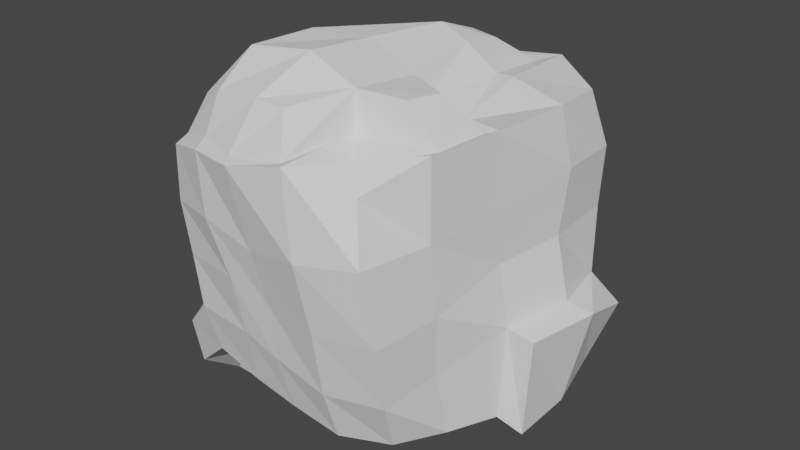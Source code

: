 # Source: LargeRock_17.blend  (saved by Blender 3.3.6; exported with 4.5.12 LTS)
import bpy
from mathutils import Matrix  # noqa: F401  (used for matrix-valued properties, if any)

bpy.ops.wm.read_factory_settings(use_empty=True)
scene = bpy.context.scene
scene.name = 'Scene'

# ---- collections
col_collection = bpy.data.collections.new('Collection'); scene.collection.children.link(col_collection)

# ---- world
world_world = bpy.data.worlds.new('World'); scene.world = world_world
world_world.use_nodes = True; world_world.node_tree.nodes.clear()
_N = world_world.node_tree.nodes; _L = world_world.node_tree.links
n0 = _N.new('ShaderNodeOutputWorld'); n0.name = 'World Output'; n0.location = (300, 300)
n1 = _N.new('ShaderNodeBackground'); n1.name = 'Background'; n1.location = (10, 300)
n1.inputs[0].default_value = (0.05088, 0.05088, 0.05088, 1.0)
_L.new(n1.outputs[0], n0.inputs[0])
n0.is_active_output = True
world_world.color = (0.05088, 0.05088, 0.05088)
world_world.use_sun_shadow = False
world_world.sun_shadow_jitter_overblur = 0.0

# ---- meshes
me_cube = bpy.data.meshes.new('Cube')
me_cube.from_pydata([(-5.056, -4.265, -5.81), (-6.175, -4.108, 3.599), (-4.148, 4.773, -6.078), (-4.781, 5.847, 3.503), (3.991, -3.847, -6.595), (3.121, -4.658, 3.838), (-7.158, 0.5347, -8.628), (4.831, 7.574, 4.696), (-6.061, -4.523, -1.556), (-6.189, 0.442, 4.33), (-5.007, 6.011, -1.379), (0.1636, 6.403, -6.83), (-0.01315, 7.532, 5.114), (5.48, 7.694, -0.2909), (5.731, 0.5139, -6.953), (4.679, 0.3041, 5.01), (4.485, -5.312, -1.422), (-0.5615, -4.487, -6.593), (-2.258, -5.56, 4.143), (7.105, 7.271, -4.24), (5.175, 1.036, -0.4066), (-0.8846, -5.287, -1.651), (0.8361, -0.3312, -7.165), (-5.031, 2.88, -6.437), (-5.248, -2.697, -6.777), (-5.591, -4.578, -3.799), (-6.532, -4.518, 0.7441), (-6.786, -1.656, 3.77), (-5.845, 3.036, 4.231), (-5.115, 6.286, 1.115), (-4.841, 5.661, -3.712), (2.666, 6.311, -6.799), (-2.384, 5.628, -6.748), (-2.334, 6.83, 4.722), (1.838, 7.968, 5.135), (5.58, 7.786, 2.391), (5.832, 7.023, -3.082), (5.005, -1.787, -6.715), (-6.863, 2.317, -8.638), (5.366, 4.502, 5.047), (4.482, -1.85, 4.956), (4.075, -5.68, 1.73), (4.382, -4.779, -4.278), (-2.804, -4.391, -6.299), (1.777, -4.513, -6.846), (0.3068, -5.458, 4.593), (-4.206, -4.883, 4.244), (-6.552, -2.205, -1.284), (-6.772, 1.041, 1.633), (-5.636, 3.072, -1.564), (-2.61, 7.423, -0.6488), (0.2067, 7.838, 2.588), (2.998, 7.987, -0.3369), (4.225, 6.471, -7.413), (5.8, 4.132, -0.1915), (5.207, 0.9026, 1.865), (4.897, -2.44, -1.259), (5.737, 0.9518, -2.971), (1.737, -5.713, -1.688), (-1.35, -5.619, 0.6732), (-2.978, -5.257, -1.226), (-0.8738, -5.088, -4.094), (2.76, 1.014, -7.428), (0.09797, -1.668, -6.996), (1.694, 0.8209, 5.328), (-6.503, -2.421, -3.212), (-6.953, -1.063, 0.8546), (-6.242, 3.33, 1.165), (-5.644, 3.106, -3.031), (6.213, 6.344, -7.117), (-2.218, 7.443, 1.926), (2.877, 8.084, 2.148), (3.283, 7.714, -2.837), (6.509, 3.997, -2.88), (5.891, 4.577, 2.564), (4.583, -2.469, 1.635), (4.848, -2.336, -3.809), (1.746, -5.236, -4.556), (1.432, -6.218, 1.336), (-3.984, -5.41, 1.096), (-2.598, -4.997, -3.669), (-3.156, 3.319, -6.96), (2.961, 3.878, -7.369), (2.235, -1.649, -7.203), (-2.422, -2.211, -7.134), (2.072, 4.856, 5.477), (-2.822, 3.569, 4.902), (1.775, -3.429, 4.219), (-6.532, -4.473, 3.163), (-7.081, -1.68, 3.57), (-6.581, 0.6875, 3.97), (-6.052, 3.524, 4.281), (-2.683, 7.749, 4.681), (0.002367, 8.48, 5.073), (2.398, 9.093, 5.229), (5.119, 0.7365, 5.126), (4.558, -2.438, 5.062), (0.7304, -5.857, 4.723), (-2.076, -5.911, 3.993), (-4.303, -5.352, 3.817), (3.012, 1.492, 4.747), (2.948, 4.701, 5.582), (-3.43, 4.878, 4.091), (0.8592, -2.253, 4.866), (-0.2567, 6.343, 6.503), (-0.3562, 4.409, 7.204), (-1.157, 1.005, 7.232), (-5.41, 0.4564, 5.983), (-3.745, 0.5353, 7.201), (-2.017, -4.268, 6.067), (-1.514, -1.927, 7.384), (1.151, 0.7915, 6.301), (0.8595, 4.408, 6.671), (-2.804, 3.376, 6.181), (-4.219, -2.281, 7.114), (-5.697, -2.045, 5.754), (-4.277, -4.015, 5.794), (0.6986, -1.935, 6.448), (-5.526, -3.487, 5.264), (-4.7, 2.035, 6.023), (-1.566, 5.605, 6.269), (0.7978, 6.451, 6.313), (3.137, -0.106, 6.298), (2.705, -1.511, 6.341), (-0.7221, -4.182, 6.0), (-4.542, 8.364, -2.707), (-4.804, 8.29, -4.361), (-4.158, 7.578, -6.262), (4.598, 9.24, -6.79), (2.341, 9.152, -6.889), (-0.2829, 8.823, -6.737), (-2.647, 8.308, -6.661), (4.397, 9.24, -4.651), (-2.627, 9.269, -1.744), (-0.6086, 10.0, -1.711), (-0.1011, 9.375, 0.7794), (1.542, 10.02, -1.243), (-0.6751, 10.15, -3.971), (-3.047, 8.999, -4.24), (-1.848, 9.375, 0.4626), (1.639, 9.375, 0.7073), (2.005, 10.15, -3.984), (6.525, 1.205, -7.847), (6.743, 3.761, -7.462), (6.947, 0.9708, -3.208), (4.235, 1.52, -7.868), (5.794, 7.66, -5.535), (5.728, 7.564, -7.125), (7.615, 4.206, -3.161), (4.343, 3.976, -7.815), (4.145, 7.537, -7.101), (-6.989, -1.755, -8.907), (-7.291, -3.484, -7.765), (-7.399, -3.851, -5.573), (1.626, 5.553, -8.561), (-0.6123, 5.451, -8.782), (-3.833, 5.632, -8.826), (-8.193, -1.433, -2.546), (-7.948, 1.925, -1.857), (-8.624, 2.078, 0.7487), (-7.5, 3.481, -3.593), (-7.695, 0.6277, -6.376), (-0.5529, 2.91, -9.285), (-0.1374, -0.01298, -9.308), (1.83, 0.829, -8.908), (-1.064, -1.691, -8.965), (-4.148, 0.9355, -9.214), (-7.797, -2.002, -4.736), (-8.542, -0.4595, -0.5493), (-8.02, 3.628, -1.0), (-7.405, 2.684, -5.664), (-4.338, 2.739, -9.024), (1.828, 3.694, -9.203), (-3.335, -1.557, -9.26)], [], [(63, 84, 173, 165), (25, 8, 47, 65), (11, 31, 154, 155), (62, 22, 163, 164), (8, 26, 66, 47), (26, 88, 89, 66), (66, 89, 90, 48), (31, 82, 172, 154), (65, 47, 157, 167), (48, 90, 91, 67), (67, 91, 3, 29), (49, 67, 29, 10), (48, 67, 169, 159), (23, 81, 171, 38), (68, 49, 10, 30), (23, 68, 30, 2), (129, 128, 147, 150), (50, 70, 139, 133), (2, 30, 126, 127), (72, 36, 132, 141), (10, 29, 70, 50), (29, 3, 92, 70), (70, 92, 93, 51), (70, 51, 135, 139), (52, 72, 141, 136), (51, 93, 94, 71), (71, 94, 7, 35), (52, 71, 35, 13), (30, 10, 125, 126), (62, 82, 149, 145), (72, 52, 13, 36), (71, 52, 136, 140), (36, 73, 148, 19), (36, 13, 54, 73), (73, 54, 20, 57), (31, 129, 150, 53), (13, 35, 74, 54), (35, 7, 39, 74), (74, 39, 95, 55), (54, 74, 55, 20), (20, 55, 75, 56), (55, 95, 96, 75), (75, 96, 5, 41), (56, 75, 41, 16), (14, 57, 76, 37), (57, 20, 56, 76), (76, 56, 16, 42), (37, 76, 42, 4), (4, 42, 77, 44), (42, 16, 58, 77), (77, 58, 21, 61), (44, 77, 61, 17), (16, 41, 78, 58), (41, 5, 97, 78), (78, 97, 98, 59), (58, 78, 59, 21), (21, 59, 79, 60), (59, 98, 99, 79), (79, 99, 88, 26), (60, 79, 26, 8), (17, 61, 80, 43), (61, 21, 60, 80), (80, 60, 8, 25), (43, 80, 25, 0), (2, 32, 81, 23), (68, 23, 38, 170), (25, 65, 167, 153), (47, 66, 168, 157), (66, 48, 159, 168), (57, 14, 142, 144), (132, 36, 19, 146), (49, 68, 170, 160), (22, 62, 83, 63), (62, 14, 37, 83), (83, 37, 4, 44), (63, 83, 44, 17), (84, 24, 151, 173), (81, 32, 156, 171), (84, 63, 17, 43), (24, 84, 43, 0), (7, 94, 101, 39), (85, 34, 121, 112), (28, 9, 107, 119), (39, 101, 100, 95), (15, 64, 111, 122), (92, 3, 91, 102), (9, 27, 115, 107), (1, 46, 116, 118), (103, 40, 123, 117), (27, 1, 118, 115), (46, 18, 109, 116), (45, 103, 117, 124), (18, 45, 124, 109), (86, 28, 119, 113), (40, 15, 122, 123), (96, 87, 97, 5), (1, 27, 89, 88), (27, 9, 90, 89), (9, 28, 91, 90), (33, 12, 93, 92), (12, 34, 94, 93), (15, 40, 96, 95), (45, 18, 98, 97), (18, 46, 99, 98), (46, 1, 88, 99), (64, 15, 95, 100), (34, 85, 101, 94), (85, 64, 100, 101), (86, 33, 92, 102), (28, 86, 102, 91), (103, 45, 97, 87), (40, 103, 87, 96), (121, 104, 105, 112), (112, 105, 106, 111), (104, 120, 113, 105), (113, 119, 107, 108), (105, 113, 108, 106), (106, 108, 114, 110), (108, 107, 115, 114), (114, 115, 118, 116), (110, 114, 116, 109), (122, 111, 117, 123), (111, 106, 110, 117), (117, 110, 109, 124), (12, 33, 120, 104), (64, 85, 112, 111), (34, 12, 104, 121), (33, 86, 113, 120), (127, 126, 138, 131), (126, 125, 133, 138), (138, 133, 134, 137), (131, 138, 137, 130), (133, 139, 135, 134), (134, 135, 140, 136), (130, 137, 141, 129), (137, 134, 136, 141), (129, 141, 132, 128), (51, 71, 140, 135), (31, 11, 130, 129), (11, 32, 131, 130), (10, 50, 133, 125), (32, 2, 127, 131), (69, 53, 150, 147), (19, 69, 147, 146), (69, 19, 148, 143), (143, 148, 144, 142), (53, 69, 143, 149), (149, 143, 142, 145), (128, 132, 146, 147), (14, 62, 145, 142), (82, 31, 53, 149), (73, 57, 144, 148), (152, 153, 167, 151), (167, 157, 158, 161), (151, 167, 161, 6), (157, 168, 159, 158), (158, 159, 169, 160), (6, 161, 170, 38), (161, 158, 160, 170), (156, 155, 162, 171), (171, 162, 163, 166), (38, 171, 166, 6), (155, 154, 172, 162), (162, 172, 164, 163), (6, 166, 173, 151), (166, 163, 165, 173), (24, 0, 152, 151), (82, 62, 164, 172), (32, 11, 155, 156), (67, 49, 160, 169), (22, 63, 165, 163), (0, 25, 153, 152)])
_k = {(2, 23): 0.24706, (0, 24): 0.24706, (0, 25): 0.24706, (8, 25): 0.24706, (8, 26): 0.24706, (26, 88): 0.24706, (88, 89): 0.24706, (89, 90): 0.24706, (90, 91): 0.24706, (3, 91): 0.24706, (3, 29): 0.24706, (10, 29): 0.24706, (10, 30): 0.24706, (2, 30): 0.24706, (11, 31): 0.24706, (11, 32): 0.24706, (2, 32): 0.24706, (3, 92): 0.24706, (92, 93): 0.24706, (93, 94): 0.24706, (7, 94): 0.24706, (7, 35): 0.24706, (13, 35): 0.24706, (13, 36): 0.24706, (4, 37): 0.24706, (14, 37): 0.24706, (7, 39): 0.24706, (39, 95): 0.24706, (95, 96): 0.24706, (5, 96): 0.24706, (5, 41): 0.24706, (16, 41): 0.24706, (16, 42): 0.24706, (4, 42): 0.24706, (0, 43): 0.24706, (17, 43): 0.24706, (17, 44): 0.24706, (4, 44): 0.24706, (5, 97): 0.24706, (97, 98): 0.24706, (98, 99): 0.24706, (88, 99): 0.24706, (1, 27): 0.24706, (9, 27): 0.24706, (9, 28): 0.24706, (12, 33): 0.24706, (12, 34): 0.24706, (15, 40): 0.24706, (18, 45): 0.24706, (18, 46): 0.24706, (1, 46): 0.24706, (115, 118): 0.24706, (107, 115): 0.24706, (107, 119): 0.24706, (104, 120): 0.24706, (104, 121): 0.24706, (122, 123): 0.24706, (109, 124): 0.24706, (109, 116): 0.24706, (116, 118): 0.24706, (125, 126): 0.24706, (126, 127): 0.24706, (128, 129): 0.24706, (129, 130): 0.24706, (130, 131): 0.24706, (127, 131): 0.24706, (128, 132): 0.24706, (53, 69): 0.24706, (19, 69): 0.24706, (142, 143): 0.24706, (69, 143): 0.24706, (147, 150): 0.24706, (146, 147): 0.24706, (6, 38): 0.24706, (6, 151): 0.24706, (151, 152): 0.24706, (152, 153): 0.24706, (154, 155): 0.24706, (155, 156): 0.24706}
me_cube.attributes.new('crease_edge', 'FLOAT', 'EDGE').data.foreach_set('value', [_k.get((min(e.vertices), max(e.vertices)), 0.0) for e in me_cube.edges])
_uv = me_cube.uv_layers.new(name='UVMap')
_uv.uv.foreach_set('vector', [0.9292, 0.4968, 0.9257, 0.5556, 0.8728, 0.5707, 0.8848, 0.5212, 0.4706, 0.6544, 0.4691, 0.7054, 0.4168, 0.714, 0.4196, 0.671, 0.9592, 0.747, 0.9542, 0.8024, 0.9137, 0.7757, 0.9126, 0.7257, 0.885, 0.4272, 0.9061, 0.4731, 0.8673, 0.5058, 0.8591, 0.4574, 0.4691, 0.7054, 0.4695, 0.7576, 0.3923, 0.7629, 0.4168, 0.714, 0.4695, 0.7576, 0.4706, 0.8113, 0.4077, 0.8229, 0.3923, 0.7629, 0.3923, 0.7629, 0.4077, 0.8229, 0.3542, 0.8334, 0.3458, 0.7814, 0.9007, 0.1946, 0.9035, 0.2515, 0.8552, 0.2599, 0.8597, 0.2175, 0.7629, 0.6894, 0.7363, 0.6554, 0.785, 0.6492, 0.808, 0.6948, 0.3458, 0.7814, 0.3542, 0.8334, 0.2903, 0.8422, 0.2932, 0.7727, 0.2932, 0.7727, 0.2903, 0.8422, 0.2308, 0.8273, 0.2229, 0.7734, 0.2928, 0.7103, 0.2932, 0.7727, 0.2229, 0.7734, 0.2263, 0.7177, 0.7154, 0.554, 0.7176, 0.5008, 0.7788, 0.4875, 0.7644, 0.5392, 0.7667, 0.2218, 0.8064, 0.2359, 0.7839, 0.2823, 0.7236, 0.2749, 0.2905, 0.6777, 0.2928, 0.7103, 0.2263, 0.7177, 0.2303, 0.6653, 0.2894, 0.6006, 0.2905, 0.6777, 0.2303, 0.6653, 0.2429, 0.6084, 0.286, 0.843, 0.2678, 0.8898, 0.2229, 0.8974, 0.2367, 0.865, 0.03047, 0.3426, 0.0004046, 0.2931, 0.05485, 0.2958, 0.0782, 0.3424, 0.05737, 0.5044, 0.03921, 0.449, 0.09402, 0.4241, 0.1089, 0.4691, 0.1432, 0.1605, 0.1672, 0.1067, 0.2012, 0.1659, 0.175, 0.2185, 0.7421, 0.1743, 0.7316, 0.1195, 0.796, 0.08798, 0.7993, 0.1458, 0.7316, 0.1195, 0.7236, 0.0656, 0.7802, 0.0275, 0.796, 0.08798, 0.796, 0.08798, 0.7802, 0.0275, 0.8404, 0.01087, 0.8487, 0.06753, 0.0004046, 0.2931, 0.008878, 0.2372, 0.05846, 0.2565, 0.05485, 0.2958, 0.08863, 0.1743, 0.1432, 0.1605, 0.175, 0.2185, 0.1139, 0.2277, 0.8487, 0.06753, 0.8404, 0.01087, 0.8945, 0.0004046, 0.909, 0.07182, 0.909, 0.07182, 0.8945, 0.0004046, 0.957, 0.01778, 0.9696, 0.07036, 0.9083, 0.1272, 0.909, 0.07182, 0.9696, 0.07036, 0.9638, 0.1298, 0.03921, 0.449, 0.01227, 0.4039, 0.07238, 0.3937, 0.09402, 0.4241, 0.9023, 0.3166, 0.9035, 0.2515, 0.9367, 0.2508, 0.935, 0.3047, 0.9116, 0.1833, 0.9083, 0.1272, 0.9638, 0.1298, 0.9696, 0.1938, 0.03384, 0.1821, 0.08863, 0.1743, 0.1139, 0.2277, 0.06896, 0.2192, 0.1672, 0.1067, 0.1243, 0.05255, 0.1442, 0.03618, 0.199, 0.08462, 0.5146, 0.4201, 0.5271, 0.4822, 0.4472, 0.4815, 0.4463, 0.4193, 0.4463, 0.4193, 0.4472, 0.4815, 0.3763, 0.4768, 0.3768, 0.4186, 0.1748, 0.6101, 0.2221, 0.5675, 0.2166, 0.6212, 0.199, 0.6386, 0.5271, 0.4822, 0.5271, 0.5416, 0.4559, 0.5431, 0.4472, 0.4815, 0.5271, 0.5416, 0.5223, 0.5953, 0.453, 0.599, 0.4559, 0.5431, 0.4559, 0.5431, 0.453, 0.599, 0.3696, 0.5998, 0.3733, 0.5272, 0.4472, 0.4815, 0.4559, 0.5431, 0.3733, 0.5272, 0.3763, 0.4768, 0.3763, 0.4768, 0.3733, 0.5272, 0.2959, 0.5221, 0.2988, 0.4562, 0.3733, 0.5272, 0.3696, 0.5998, 0.2981, 0.599, 0.2959, 0.5221, 0.2959, 0.5221, 0.2981, 0.599, 0.2391, 0.5741, 0.2229, 0.5209, 0.2988, 0.4562, 0.2959, 0.5221, 0.2229, 0.5209, 0.2345, 0.4515, 0.369, 0.3307, 0.3768, 0.4186, 0.3015, 0.3992, 0.3157, 0.3349, 0.3768, 0.4186, 0.3763, 0.4768, 0.2988, 0.4562, 0.3015, 0.3992, 0.3015, 0.3992, 0.2988, 0.4562, 0.2345, 0.4515, 0.2463, 0.3885, 0.3157, 0.3349, 0.3015, 0.3992, 0.2463, 0.3885, 0.2651, 0.336, 0.6995, 0.0004046, 0.7129, 0.05521, 0.6533, 0.05829, 0.6478, 0.005341, 0.7129, 0.05521, 0.7228, 0.1191, 0.6609, 0.1222, 0.6533, 0.05829, 0.6533, 0.05829, 0.6609, 0.1222, 0.6023, 0.1286, 0.5966, 0.07451, 0.6478, 0.005341, 0.6533, 0.05829, 0.5966, 0.07451, 0.5966, 0.01683, 0.7228, 0.1191, 0.7228, 0.1903, 0.6623, 0.1905, 0.6609, 0.1222, 0.7228, 0.1903, 0.7135, 0.246, 0.6543, 0.2673, 0.6623, 0.1905, 0.6623, 0.1905, 0.6543, 0.2673, 0.5904, 0.2571, 0.5982, 0.1816, 0.6609, 0.1222, 0.6623, 0.1905, 0.5982, 0.1816, 0.6023, 0.1286, 0.6023, 0.1286, 0.5982, 0.1816, 0.5408, 0.197, 0.5571, 0.1432, 0.5982, 0.1816, 0.5904, 0.2571, 0.5391, 0.2579, 0.5408, 0.197, 0.5408, 0.197, 0.5391, 0.2579, 0.4845, 0.248, 0.4803, 0.1942, 0.5571, 0.1432, 0.5408, 0.197, 0.4803, 0.1942, 0.4861, 0.1421, 0.5966, 0.01683, 0.5966, 0.07451, 0.5594, 0.08788, 0.5475, 0.02876, 0.5966, 0.07451, 0.6023, 0.1286, 0.5571, 0.1432, 0.5594, 0.08788, 0.5594, 0.08788, 0.5571, 0.1432, 0.4861, 0.1421, 0.4921, 0.09139, 0.5475, 0.02876, 0.5594, 0.08788, 0.4921, 0.09139, 0.4986, 0.04489, 0.8096, 0.1946, 0.8544, 0.2172, 0.8064, 0.2359, 0.7667, 0.2218, 0.7641, 0.4186, 0.7959, 0.3484, 0.8583, 0.3307, 0.8301, 0.3923, 0.7438, 0.7396, 0.7629, 0.6894, 0.808, 0.6948, 0.8024, 0.7405, 0.7363, 0.6554, 0.7179, 0.604, 0.7669, 0.6026, 0.785, 0.6492, 0.7179, 0.604, 0.7154, 0.554, 0.7644, 0.5392, 0.7669, 0.6026, 0.9996, 0.3571, 0.911, 0.3647, 0.8894, 0.343, 0.9922, 0.3307, 0.2012, 0.1659, 0.1672, 0.1067, 0.199, 0.08462, 0.2221, 0.1196, 0.7437, 0.4441, 0.7641, 0.4186, 0.8301, 0.3923, 0.8049, 0.4348, 0.9061, 0.4731, 0.885, 0.4272, 0.9401, 0.4507, 0.9292, 0.4968, 0.885, 0.4272, 0.911, 0.3647, 0.9578, 0.3912, 0.9401, 0.4507, 0.9401, 0.4507, 0.9578, 0.3912, 0.9975, 0.4236, 0.9996, 0.4754, 0.9292, 0.4968, 0.9401, 0.4507, 0.9996, 0.4754, 0.9872, 0.5262, 0.9257, 0.5556, 0.9276, 0.6217, 0.8704, 0.6531, 0.8728, 0.5707, 0.8064, 0.2359, 0.8544, 0.2172, 0.8544, 0.279, 0.7839, 0.2823, 0.9257, 0.5556, 0.9292, 0.4968, 0.9872, 0.5262, 0.9762, 0.5751, 0.9276, 0.6217, 0.9257, 0.5556, 0.9762, 0.5751, 0.9687, 0.6262, 0.2377, 0.02977, 0.2977, 0.0004046, 0.278, 0.09768, 0.2229, 0.09956, 0.95, 0.8948, 0.9487, 0.9646, 0.9152, 0.9294, 0.9126, 0.8833, 0.5225, 0.6006, 0.5131, 0.6581, 0.4731, 0.6513, 0.4717, 0.6128, 0.2229, 0.09956, 0.278, 0.09768, 0.2702, 0.1672, 0.2241, 0.1834, 0.4134, 0.843, 0.4134, 0.9107, 0.3936, 0.9255, 0.3842, 0.878, 0.4121, 0.03726, 0.4632, 0.08452, 0.4795, 0.1451, 0.4284, 0.103, 0.5131, 0.6581, 0.5225, 0.7072, 0.4714, 0.7075, 0.4731, 0.6513, 0.4813, 0.914, 0.4832, 0.8649, 0.5228, 0.8645, 0.5197, 0.8967, 0.8947, 0.7245, 0.9118, 0.8037, 0.8707, 0.774, 0.8591, 0.7299, 0.5225, 0.7072, 0.5103, 0.7622, 0.4737, 0.7415, 0.4714, 0.7075, 0.4832, 0.8649, 0.4714, 0.8205, 0.5228, 0.8136, 0.5228, 0.8645, 0.9118, 0.6539, 0.8947, 0.7245, 0.8591, 0.7299, 0.8667, 0.6704, 0.4714, 0.8205, 0.4788, 0.7631, 0.5217, 0.7847, 0.5228, 0.8136, 0.3547, 0.9094, 0.3332, 0.843, 0.3834, 0.8575, 0.3834, 0.9092, 0.5307, 0.2681, 0.5307, 0.3162, 0.4866, 0.3048, 0.4803, 0.2727, 0.2363, 0.2544, 0.3003, 0.2772, 0.3327, 0.3272, 0.273, 0.3081, 0.4502, 0.3185, 0.4717, 0.2649, 0.4795, 0.2672, 0.4604, 0.3299, 0.4717, 0.2649, 0.4638, 0.2141, 0.4769, 0.2113, 0.4795, 0.2672, 0.4638, 0.2141, 0.4724, 0.155, 0.4795, 0.1451, 0.4769, 0.2113, 0.4031, 0.05772, 0.3504, 0.03904, 0.3513, 0.01748, 0.4121, 0.03726, 0.3504, 0.03904, 0.309, 0.02671, 0.2977, 0.0004046, 0.3513, 0.01748, 0.2343, 0.1931, 0.2388, 0.2412, 0.2363, 0.2544, 0.2241, 0.1834, 0.9709, 0.8146, 0.9588, 0.8712, 0.9508, 0.8664, 0.964, 0.8032, 0.9588, 0.8712, 0.9694, 0.9159, 0.9552, 0.9174, 0.9508, 0.8664, 0.9694, 0.9159, 0.9709, 0.9651, 0.958, 0.9725, 0.9552, 0.9174, 0.2999, 0.1844, 0.2343, 0.1931, 0.2241, 0.1834, 0.2702, 0.1672, 0.309, 0.02671, 0.2977, 0.09634, 0.278, 0.09768, 0.2977, 0.0004046, 0.2977, 0.09634, 0.2999, 0.1844, 0.2702, 0.1672, 0.278, 0.09768, 0.405, 0.1318, 0.4031, 0.05772, 0.4121, 0.03726, 0.4284, 0.103, 0.4724, 0.155, 0.405, 0.1318, 0.4284, 0.103, 0.4795, 0.1451, 0.3197, 0.2469, 0.3405, 0.3164, 0.3327, 0.3272, 0.3003, 0.2772, 0.2388, 0.2412, 0.3197, 0.2469, 0.3003, 0.2772, 0.2363, 0.2544, 0.221, 0.8591, 0.1966, 0.8644, 0.1777, 0.8224, 0.2061, 0.8134, 0.2061, 0.8134, 0.1777, 0.8224, 0.1356, 0.757, 0.1864, 0.7325, 0.1966, 0.8644, 0.1607, 0.8623, 0.1139, 0.8253, 0.1777, 0.8224, 0.1139, 0.8253, 0.06168, 0.8086, 0.03407, 0.7782, 0.07817, 0.7638, 0.1777, 0.8224, 0.1139, 0.8253, 0.07817, 0.7638, 0.1356, 0.757, 0.1356, 0.757, 0.07817, 0.7638, 0.05127, 0.712, 0.1056, 0.7005, 0.07817, 0.7638, 0.03407, 0.7782, 0.0105, 0.725, 0.05127, 0.712, 0.05127, 0.712, 0.0105, 0.725, 0.0004046, 0.6917, 0.0273, 0.6725, 0.1056, 0.7005, 0.05127, 0.712, 0.0273, 0.6725, 0.07475, 0.6485, 0.221, 0.6966, 0.1864, 0.7325, 0.1536, 0.6783, 0.1999, 0.6704, 0.1864, 0.7325, 0.1356, 0.757, 0.1056, 0.7005, 0.1536, 0.6783, 0.1536, 0.6783, 0.1056, 0.7005, 0.07475, 0.6485, 0.104, 0.6394, 0.3298, 0.8852, 0.3324, 0.9397, 0.2868, 0.928, 0.2899, 0.8943, 0.95, 0.8046, 0.95, 0.8948, 0.9126, 0.8833, 0.9252, 0.8032, 0.3324, 0.843, 0.3298, 0.8852, 0.2899, 0.8943, 0.2924, 0.8705, 0.9095, 0.8187, 0.9095, 0.8921, 0.882, 0.9005, 0.8704, 0.8449, 0.7002, 0.9417, 0.6537, 0.9536, 0.6474, 0.9114, 0.704, 0.9031, 0.6537, 0.9536, 0.616, 0.9507, 0.5903, 0.9046, 0.6474, 0.9114, 0.6474, 0.9114, 0.5903, 0.9046, 0.5872, 0.8566, 0.6358, 0.8552, 0.704, 0.9031, 0.6474, 0.9114, 0.6358, 0.8552, 0.7028, 0.849, 0.5903, 0.9046, 0.5396, 0.8889, 0.5293, 0.8501, 0.5872, 0.8566, 0.5872, 0.8566, 0.5293, 0.8501, 0.5279, 0.8109, 0.5742, 0.8096, 0.7028, 0.849, 0.6358, 0.8552, 0.635, 0.7967, 0.7039, 0.7896, 0.6358, 0.8552, 0.5872, 0.8566, 0.5742, 0.8096, 0.635, 0.7967, 0.7039, 0.7896, 0.635, 0.7967, 0.6559, 0.7412, 0.704, 0.7389, 0.008878, 0.2372, 0.03384, 0.1821, 0.06896, 0.2192, 0.05846, 0.2565, 0.1748, 0.6101, 0.1442, 0.5636, 0.1822, 0.5241, 0.2221, 0.5675, 0.1442, 0.5636, 0.0972, 0.5275, 0.1423, 0.488, 0.1822, 0.5241, 0.01227, 0.4039, 0.03047, 0.3426, 0.0782, 0.3424, 0.07238, 0.3937, 0.0972, 0.5275, 0.05737, 0.5044, 0.1089, 0.4691, 0.1423, 0.488, 0.7548, 0.9181, 0.7472, 0.9628, 0.7222, 0.9614, 0.7264, 0.9261, 0.7288, 0.8524, 0.7548, 0.9181, 0.7264, 0.9261, 0.7154, 0.8922, 0.7548, 0.9181, 0.7288, 0.8524, 0.7947, 0.8205, 0.8133, 0.9154, 0.8133, 0.9154, 0.7947, 0.8205, 0.8696, 0.8187, 0.8696, 0.9232, 0.7472, 0.9628, 0.7548, 0.9181, 0.8133, 0.9154, 0.8036, 0.9678, 0.8036, 0.9678, 0.8133, 0.9154, 0.8696, 0.9232, 0.8588, 0.9745, 0.2678, 0.8898, 0.286, 0.9339, 0.2353, 0.9306, 0.2229, 0.8974, 0.911, 0.3647, 0.885, 0.4272, 0.8757, 0.3924, 0.8894, 0.343, 0.9035, 0.2515, 0.9007, 0.1946, 0.9367, 0.1956, 0.9367, 0.2508, 0.1243, 0.05255, 0.06193, 0.02097, 0.08004, 0.0004046, 0.1442, 0.03618, 0.5279, 0.4932, 0.5293, 0.4438, 0.574, 0.4331, 0.5603, 0.5267, 0.574, 0.4331, 0.5968, 0.3873, 0.6735, 0.3889, 0.6236, 0.4805, 0.5603, 0.5267, 0.574, 0.4331, 0.6236, 0.4805, 0.6112, 0.5296, 0.5968, 0.3873, 0.6273, 0.3474, 0.6887, 0.3307, 0.6735, 0.3889, 0.6735, 0.3889, 0.6887, 0.3307, 0.7146, 0.378, 0.6994, 0.435, 0.6112, 0.5296, 0.6236, 0.4805, 0.6719, 0.4762, 0.6496, 0.5402, 0.6236, 0.4805, 0.6735, 0.3889, 0.6994, 0.435, 0.6719, 0.4762, 0.7146, 0.6169, 0.7025, 0.6879, 0.6449, 0.6824, 0.6517, 0.598, 0.6517, 0.598, 0.6449, 0.6824, 0.579, 0.6835, 0.6111, 0.5975, 0.6496, 0.5402, 0.6517, 0.598, 0.6111, 0.5975, 0.6112, 0.5296, 0.7025, 0.6879, 0.7002, 0.7381, 0.6561, 0.7373, 0.6449, 0.6824, 0.6449, 0.6824, 0.6561, 0.7373, 0.5922, 0.7302, 0.579, 0.6835, 0.6112, 0.5296, 0.6111, 0.5975, 0.5538, 0.6083, 0.5603, 0.5267, 0.6111, 0.5975, 0.579, 0.6835, 0.5435, 0.6585, 0.5538, 0.6083, 0.794, 0.8113, 0.767, 0.7802, 0.8352, 0.7774, 0.8583, 0.8179, 0.9035, 0.2515, 0.9023, 0.3166, 0.8641, 0.3227, 0.8552, 0.2599, 0.9592, 0.6877, 0.9592, 0.747, 0.9126, 0.7257, 0.9141, 0.6539, 0.7176, 0.5008, 0.7437, 0.4441, 0.8049, 0.4348, 0.7788, 0.4875, 0.9061, 0.4731, 0.9292, 0.4968, 0.8977, 0.5358, 0.8673, 0.5058, 0.767, 0.7802, 0.7438, 0.7396, 0.8024, 0.7405, 0.8352, 0.7774])
me_cube.update()

# ---- objects
ob_cube = bpy.data.objects.new('Cube', me_cube)

# ---- transforms, parenting, visibility, modifiers, constraints
ob_cube.location = (0.0, 0.0, 0.0)

# ---- collection membership
col_collection.objects.link(ob_cube)

# ---- scene / render settings (as saved in the file)
scene.frame_start = 1; scene.frame_end = 250; scene.frame_set(1)
scene.render.engine = 'BLENDER_EEVEE_NEXT'
scene.cycles.sampling_pattern = 'TABULATED_SOBOL'
scene.cycles.use_light_tree = False
scene.view_settings.view_transform = 'Filmic'
bpy.context.view_layer.update()

# ---- added for rendering (the .blend has no active camera and no usable light): camera, sun
cam_auto = bpy.data.cameras.new('AutoCamera')
cam_auto.lens = 50.0
cam_auto.sensor_width = 36.0
cam_auto.clip_end = 1000.0
ob_auto_camera = bpy.data.objects.new('AutoCamera', cam_auto)
scene.collection.objects.link(ob_auto_camera)
ob_auto_camera.location = (25.8314, -29.6376, 20.1068)
ob_auto_camera.rotation_euler = (1.09748, -7.21219e-08, 0.694738)
scene.camera = ob_auto_camera
light_auto_sun = bpy.data.lights.new('AutoSun', 'SUN')
light_auto_sun.energy = 3.0
light_auto_sun.angle = 0.0523599
ob_auto_sun = bpy.data.objects.new('AutoSun', light_auto_sun)
scene.collection.objects.link(ob_auto_sun)
ob_auto_sun.rotation_euler = (0.872665, 0.174533, 0.523599)
bpy.context.view_layer.update()
